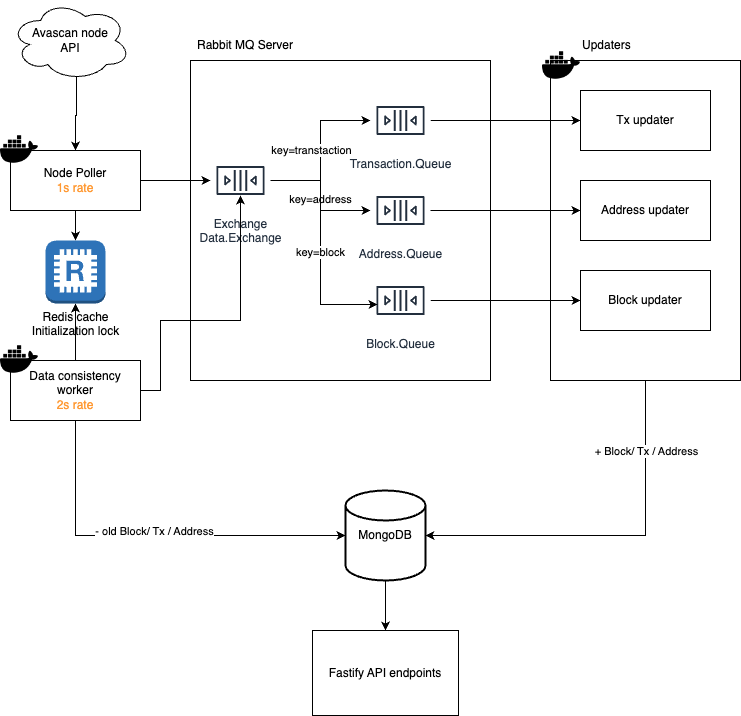

The diagram above was exported from draw.io. Its source (the exported page's mxGraphModel, read from the mxfile embedded in the PNG):
<mxGraphModel dx="2074" dy="828" grid="1" gridSize="10" guides="1" tooltips="1" connect="1" arrows="1" fold="1" page="1" pageScale="1" pageWidth="827" pageHeight="1169" math="0" shadow="0">
  <root>
    <mxCell id="0" />
    <mxCell id="1" parent="0" />
    <mxCell id="WpmN4PQ7mB17zB6UTpqO-39" value="" style="rounded=0;whiteSpace=wrap;html=1;" vertex="1" parent="1">
      <mxGeometry x="590" y="70" width="190" height="320" as="geometry" />
    </mxCell>
    <mxCell id="WpmN4PQ7mB17zB6UTpqO-6" value="" style="rounded=0;whiteSpace=wrap;html=1;" vertex="1" parent="1">
      <mxGeometry x="230" y="70" width="300" height="320" as="geometry" />
    </mxCell>
    <mxCell id="WpmN4PQ7mB17zB6UTpqO-26" value="" style="edgeStyle=orthogonalEdgeStyle;rounded=0;orthogonalLoop=1;jettySize=auto;html=1;" edge="1" parent="1" source="WpmN4PQ7mB17zB6UTpqO-1" target="WpmN4PQ7mB17zB6UTpqO-12">
      <mxGeometry relative="1" as="geometry" />
    </mxCell>
    <mxCell id="WpmN4PQ7mB17zB6UTpqO-30" value="key=transtaction" style="edgeLabel;html=1;align=center;verticalAlign=middle;resizable=0;points=[];" vertex="1" connectable="0" parent="WpmN4PQ7mB17zB6UTpqO-26">
      <mxGeometry x="-0.0154" relative="1" as="geometry">
        <mxPoint x="-10" y="-2" as="offset" />
      </mxGeometry>
    </mxCell>
    <mxCell id="WpmN4PQ7mB17zB6UTpqO-28" value="" style="edgeStyle=orthogonalEdgeStyle;rounded=0;orthogonalLoop=1;jettySize=auto;html=1;" edge="1" parent="1" source="WpmN4PQ7mB17zB6UTpqO-1" target="WpmN4PQ7mB17zB6UTpqO-24">
      <mxGeometry relative="1" as="geometry">
        <mxPoint x="280" y="300" as="targetPoint" />
      </mxGeometry>
    </mxCell>
    <mxCell id="WpmN4PQ7mB17zB6UTpqO-29" value="key=address" style="edgeLabel;html=1;align=center;verticalAlign=middle;resizable=0;points=[];" vertex="1" connectable="0" parent="WpmN4PQ7mB17zB6UTpqO-28">
      <mxGeometry x="0.0462" y="-1" relative="1" as="geometry">
        <mxPoint as="offset" />
      </mxGeometry>
    </mxCell>
    <mxCell id="WpmN4PQ7mB17zB6UTpqO-1" value="Exchange&lt;br&gt;Data.Exchange" style="sketch=0;outlineConnect=0;fontColor=#232F3E;gradientColor=none;strokeColor=#232F3E;fillColor=#ffffff;dashed=0;verticalLabelPosition=bottom;verticalAlign=top;align=center;html=1;fontSize=12;fontStyle=0;aspect=fixed;shape=mxgraph.aws4.resourceIcon;resIcon=mxgraph.aws4.queue;" vertex="1" parent="1">
      <mxGeometry x="250" y="160" width="60" height="60" as="geometry" />
    </mxCell>
    <mxCell id="WpmN4PQ7mB17zB6UTpqO-10" style="edgeStyle=orthogonalEdgeStyle;rounded=0;orthogonalLoop=1;jettySize=auto;html=1;exitX=1;exitY=0.5;exitDx=0;exitDy=0;" edge="1" parent="1" source="WpmN4PQ7mB17zB6UTpqO-2" target="WpmN4PQ7mB17zB6UTpqO-1">
      <mxGeometry relative="1" as="geometry" />
    </mxCell>
    <mxCell id="WpmN4PQ7mB17zB6UTpqO-61" value="" style="edgeStyle=orthogonalEdgeStyle;rounded=0;orthogonalLoop=1;jettySize=auto;html=1;" edge="1" parent="1" source="WpmN4PQ7mB17zB6UTpqO-2" target="WpmN4PQ7mB17zB6UTpqO-60">
      <mxGeometry relative="1" as="geometry" />
    </mxCell>
    <mxCell id="WpmN4PQ7mB17zB6UTpqO-2" value="Node Poller&lt;br&gt;&lt;font color=&quot;#ff9933&quot;&gt;1s rate&lt;/font&gt;" style="rounded=0;whiteSpace=wrap;html=1;" vertex="1" parent="1">
      <mxGeometry x="50" y="160" width="130" height="60" as="geometry" />
    </mxCell>
    <mxCell id="WpmN4PQ7mB17zB6UTpqO-3" value="" style="shape=image;html=1;verticalAlign=top;verticalLabelPosition=bottom;labelBackgroundColor=#ffffff;imageAspect=0;aspect=fixed;image=https://cdn1.iconfinder.com/data/icons/ionicons-fill-vol-2/512/logo-docker-128.png" vertex="1" parent="1">
      <mxGeometry x="40" y="140" width="38" height="38" as="geometry" />
    </mxCell>
    <mxCell id="WpmN4PQ7mB17zB6UTpqO-58" value="" style="edgeStyle=orthogonalEdgeStyle;rounded=0;orthogonalLoop=1;jettySize=auto;html=1;" edge="1" parent="1" source="WpmN4PQ7mB17zB6UTpqO-4" target="WpmN4PQ7mB17zB6UTpqO-45">
      <mxGeometry relative="1" as="geometry" />
    </mxCell>
    <mxCell id="WpmN4PQ7mB17zB6UTpqO-4" value="MongoDB" style="strokeWidth=2;html=1;shape=mxgraph.flowchart.database;whiteSpace=wrap;" vertex="1" parent="1">
      <mxGeometry x="385" y="500" width="80" height="90" as="geometry" />
    </mxCell>
    <mxCell id="WpmN4PQ7mB17zB6UTpqO-7" value="Rabbit MQ Server" style="text;html=1;strokeColor=none;fillColor=none;align=center;verticalAlign=middle;whiteSpace=wrap;rounded=0;" vertex="1" parent="1">
      <mxGeometry x="230" y="40" width="110" height="30" as="geometry" />
    </mxCell>
    <mxCell id="WpmN4PQ7mB17zB6UTpqO-40" value="" style="edgeStyle=orthogonalEdgeStyle;rounded=0;orthogonalLoop=1;jettySize=auto;html=1;entryX=0;entryY=0.5;entryDx=0;entryDy=0;" edge="1" parent="1" source="WpmN4PQ7mB17zB6UTpqO-12" target="WpmN4PQ7mB17zB6UTpqO-34">
      <mxGeometry relative="1" as="geometry" />
    </mxCell>
    <mxCell id="WpmN4PQ7mB17zB6UTpqO-12" value="Transaction.Queue" style="sketch=0;outlineConnect=0;fontColor=#232F3E;gradientColor=none;strokeColor=#232F3E;fillColor=#ffffff;dashed=0;verticalLabelPosition=bottom;verticalAlign=top;align=center;html=1;fontSize=12;fontStyle=0;aspect=fixed;shape=mxgraph.aws4.resourceIcon;resIcon=mxgraph.aws4.queue;" vertex="1" parent="1">
      <mxGeometry x="410" y="100" width="60" height="60" as="geometry" />
    </mxCell>
    <mxCell id="WpmN4PQ7mB17zB6UTpqO-24" value="Address.Queue" style="sketch=0;outlineConnect=0;fontColor=#232F3E;gradientColor=none;strokeColor=#232F3E;fillColor=#ffffff;dashed=0;verticalLabelPosition=bottom;verticalAlign=top;align=center;html=1;fontSize=12;fontStyle=0;aspect=fixed;shape=mxgraph.aws4.resourceIcon;resIcon=mxgraph.aws4.queue;" vertex="1" parent="1">
      <mxGeometry x="410" y="190" width="60" height="60" as="geometry" />
    </mxCell>
    <mxCell id="WpmN4PQ7mB17zB6UTpqO-33" style="edgeStyle=orthogonalEdgeStyle;rounded=0;orthogonalLoop=1;jettySize=auto;html=1;exitX=0.55;exitY=0.95;exitDx=0;exitDy=0;exitPerimeter=0;" edge="1" parent="1" source="WpmN4PQ7mB17zB6UTpqO-32" target="WpmN4PQ7mB17zB6UTpqO-2">
      <mxGeometry relative="1" as="geometry" />
    </mxCell>
    <mxCell id="WpmN4PQ7mB17zB6UTpqO-32" value="Avascan node &lt;br&gt;API" style="ellipse;shape=cloud;whiteSpace=wrap;html=1;" vertex="1" parent="1">
      <mxGeometry x="50" y="10" width="120" height="80" as="geometry" />
    </mxCell>
    <mxCell id="WpmN4PQ7mB17zB6UTpqO-34" value="Tx updater" style="rounded=0;whiteSpace=wrap;html=1;" vertex="1" parent="1">
      <mxGeometry x="620" y="100" width="130" height="60" as="geometry" />
    </mxCell>
    <mxCell id="WpmN4PQ7mB17zB6UTpqO-36" value="Address updater" style="rounded=0;whiteSpace=wrap;html=1;" vertex="1" parent="1">
      <mxGeometry x="620" y="190" width="130" height="60" as="geometry" />
    </mxCell>
    <mxCell id="WpmN4PQ7mB17zB6UTpqO-37" value="" style="shape=image;html=1;verticalAlign=top;verticalLabelPosition=bottom;labelBackgroundColor=#ffffff;imageAspect=0;aspect=fixed;image=https://cdn1.iconfinder.com/data/icons/ionicons-fill-vol-2/512/logo-docker-128.png" vertex="1" parent="1">
      <mxGeometry x="582" y="56" width="38" height="38" as="geometry" />
    </mxCell>
    <mxCell id="WpmN4PQ7mB17zB6UTpqO-41" value="" style="edgeStyle=orthogonalEdgeStyle;rounded=0;orthogonalLoop=1;jettySize=auto;html=1;entryX=0;entryY=0.5;entryDx=0;entryDy=0;" edge="1" parent="1" source="WpmN4PQ7mB17zB6UTpqO-24" target="WpmN4PQ7mB17zB6UTpqO-36">
      <mxGeometry relative="1" as="geometry">
        <mxPoint x="480" y="140" as="sourcePoint" />
        <mxPoint x="630" y="150" as="targetPoint" />
      </mxGeometry>
    </mxCell>
    <mxCell id="WpmN4PQ7mB17zB6UTpqO-42" value="Updaters" style="text;html=1;strokeColor=none;fillColor=none;align=left;verticalAlign=middle;whiteSpace=wrap;rounded=0;" vertex="1" parent="1">
      <mxGeometry x="620" y="40" width="110" height="30" as="geometry" />
    </mxCell>
    <mxCell id="WpmN4PQ7mB17zB6UTpqO-43" style="edgeStyle=orthogonalEdgeStyle;rounded=0;orthogonalLoop=1;jettySize=auto;html=1;exitX=0.5;exitY=1;exitDx=0;exitDy=0;entryX=1;entryY=0.5;entryDx=0;entryDy=0;entryPerimeter=0;" edge="1" parent="1" source="WpmN4PQ7mB17zB6UTpqO-39" target="WpmN4PQ7mB17zB6UTpqO-4">
      <mxGeometry relative="1" as="geometry">
        <mxPoint x="125" y="230" as="sourcePoint" />
        <mxPoint x="380" y="435" as="targetPoint" />
      </mxGeometry>
    </mxCell>
    <mxCell id="WpmN4PQ7mB17zB6UTpqO-44" value="+ Block/ Tx / Address" style="edgeLabel;html=1;align=center;verticalAlign=middle;resizable=0;points=[];" vertex="1" connectable="0" parent="WpmN4PQ7mB17zB6UTpqO-43">
      <mxGeometry x="-0.0647" y="2" relative="1" as="geometry">
        <mxPoint x="20" y="-87" as="offset" />
      </mxGeometry>
    </mxCell>
    <mxCell id="WpmN4PQ7mB17zB6UTpqO-45" value="Fastify API endpoints" style="rounded=0;whiteSpace=wrap;html=1;" vertex="1" parent="1">
      <mxGeometry x="352" y="640" width="146" height="85" as="geometry" />
    </mxCell>
    <mxCell id="WpmN4PQ7mB17zB6UTpqO-52" value="" style="edgeStyle=orthogonalEdgeStyle;rounded=0;orthogonalLoop=1;jettySize=auto;html=1;" edge="1" parent="1" source="WpmN4PQ7mB17zB6UTpqO-47" target="WpmN4PQ7mB17zB6UTpqO-48">
      <mxGeometry relative="1" as="geometry">
        <mxPoint x="520" y="310" as="targetPoint" />
      </mxGeometry>
    </mxCell>
    <mxCell id="WpmN4PQ7mB17zB6UTpqO-47" value="Block.Queue" style="sketch=0;outlineConnect=0;fontColor=#232F3E;gradientColor=none;strokeColor=#232F3E;fillColor=#ffffff;dashed=0;verticalLabelPosition=bottom;verticalAlign=top;align=center;html=1;fontSize=12;fontStyle=0;aspect=fixed;shape=mxgraph.aws4.resourceIcon;resIcon=mxgraph.aws4.queue;" vertex="1" parent="1">
      <mxGeometry x="410" y="280" width="60" height="60" as="geometry" />
    </mxCell>
    <mxCell id="WpmN4PQ7mB17zB6UTpqO-48" value="Block updater" style="rounded=0;whiteSpace=wrap;html=1;" vertex="1" parent="1">
      <mxGeometry x="620" y="280" width="130" height="60" as="geometry" />
    </mxCell>
    <mxCell id="WpmN4PQ7mB17zB6UTpqO-49" value="" style="edgeStyle=orthogonalEdgeStyle;rounded=0;orthogonalLoop=1;jettySize=auto;html=1;entryX=0.117;entryY=0.567;entryDx=0;entryDy=0;entryPerimeter=0;" edge="1" parent="1" source="WpmN4PQ7mB17zB6UTpqO-1" target="WpmN4PQ7mB17zB6UTpqO-47">
      <mxGeometry relative="1" as="geometry">
        <mxPoint x="320" y="200" as="sourcePoint" />
        <mxPoint x="420" y="230" as="targetPoint" />
        <Array as="points">
          <mxPoint x="360" y="190" />
          <mxPoint x="360" y="314" />
        </Array>
      </mxGeometry>
    </mxCell>
    <mxCell id="WpmN4PQ7mB17zB6UTpqO-50" value="key=block" style="edgeLabel;html=1;align=center;verticalAlign=middle;resizable=0;points=[];" vertex="1" connectable="0" parent="WpmN4PQ7mB17zB6UTpqO-49">
      <mxGeometry x="0.0462" y="-1" relative="1" as="geometry">
        <mxPoint as="offset" />
      </mxGeometry>
    </mxCell>
    <mxCell id="WpmN4PQ7mB17zB6UTpqO-57" style="edgeStyle=orthogonalEdgeStyle;rounded=0;orthogonalLoop=1;jettySize=auto;html=1;exitX=1;exitY=0.5;exitDx=0;exitDy=0;entryX=0.5;entryY=0.75;entryDx=0;entryDy=0;entryPerimeter=0;" edge="1" parent="1" source="WpmN4PQ7mB17zB6UTpqO-53" target="WpmN4PQ7mB17zB6UTpqO-1">
      <mxGeometry relative="1" as="geometry">
        <Array as="points">
          <mxPoint x="200" y="400" />
          <mxPoint x="200" y="330" />
          <mxPoint x="280" y="330" />
        </Array>
      </mxGeometry>
    </mxCell>
    <mxCell id="WpmN4PQ7mB17zB6UTpqO-62" value="" style="edgeStyle=orthogonalEdgeStyle;rounded=0;orthogonalLoop=1;jettySize=auto;html=1;" edge="1" parent="1" source="WpmN4PQ7mB17zB6UTpqO-53" target="WpmN4PQ7mB17zB6UTpqO-60">
      <mxGeometry relative="1" as="geometry" />
    </mxCell>
    <mxCell id="WpmN4PQ7mB17zB6UTpqO-53" value="Data consistency&lt;br&gt;worker&lt;br&gt;&lt;font color=&quot;#ff9933&quot;&gt;2s rate&lt;/font&gt;" style="rounded=0;whiteSpace=wrap;html=1;" vertex="1" parent="1">
      <mxGeometry x="50" y="370" width="130" height="60" as="geometry" />
    </mxCell>
    <mxCell id="WpmN4PQ7mB17zB6UTpqO-54" value="" style="shape=image;html=1;verticalAlign=top;verticalLabelPosition=bottom;labelBackgroundColor=#ffffff;imageAspect=0;aspect=fixed;image=https://cdn1.iconfinder.com/data/icons/ionicons-fill-vol-2/512/logo-docker-128.png" vertex="1" parent="1">
      <mxGeometry x="40" y="350" width="38" height="38" as="geometry" />
    </mxCell>
    <mxCell id="WpmN4PQ7mB17zB6UTpqO-55" style="edgeStyle=orthogonalEdgeStyle;rounded=0;orthogonalLoop=1;jettySize=auto;html=1;exitX=0.5;exitY=1;exitDx=0;exitDy=0;entryX=0;entryY=0.5;entryDx=0;entryDy=0;entryPerimeter=0;" edge="1" parent="1" source="WpmN4PQ7mB17zB6UTpqO-53" target="WpmN4PQ7mB17zB6UTpqO-4">
      <mxGeometry relative="1" as="geometry">
        <mxPoint x="695" y="400" as="sourcePoint" />
        <mxPoint x="475" y="555" as="targetPoint" />
      </mxGeometry>
    </mxCell>
    <mxCell id="WpmN4PQ7mB17zB6UTpqO-56" value="- old Block/ Tx / Address" style="edgeLabel;html=1;align=center;verticalAlign=middle;resizable=0;points=[];" vertex="1" connectable="0" parent="WpmN4PQ7mB17zB6UTpqO-55">
      <mxGeometry x="-0.0647" y="2" relative="1" as="geometry">
        <mxPoint x="13" y="-3" as="offset" />
      </mxGeometry>
    </mxCell>
    <mxCell id="WpmN4PQ7mB17zB6UTpqO-60" value="Redis cache&lt;br&gt;Initialization lock" style="outlineConnect=0;dashed=0;verticalLabelPosition=bottom;verticalAlign=top;align=center;html=1;shape=mxgraph.aws3.redis;fillColor=#2E73B8;gradientColor=none;" vertex="1" parent="1">
      <mxGeometry x="85" y="250" width="60" height="63" as="geometry" />
    </mxCell>
  </root>
</mxGraphModel>